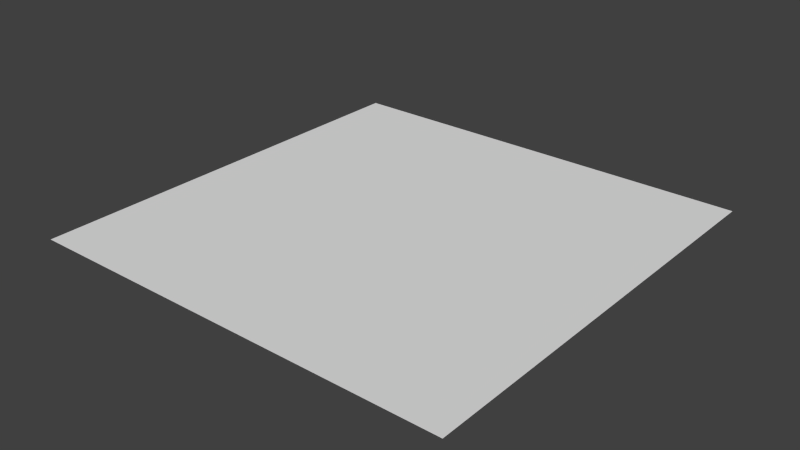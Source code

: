 # Source: test.blend  (saved by Blender 2.66.4; exported with 4.5.12 LTS)
import bpy
from mathutils import Matrix  # noqa: F401  (used for matrix-valued properties, if any)

bpy.ops.wm.read_factory_settings(use_empty=True)
scene = bpy.context.scene
scene.name = 'test'

# ---- collections
col_collection_1 = bpy.data.collections.new('Collection 1'); scene.collection.children.link(col_collection_1)

# ---- world
world_world = bpy.data.worlds.new('World'); scene.world = world_world
world_world.color = (0.05088, 0.05088, 0.05088)
world_world.use_sun_shadow = False
world_world.sun_shadow_jitter_overblur = 0.0
world_world.cycles.sampling_method = 'MANUAL'
world_world.cycles.sample_map_resolution = 256

# ---- meshes
me_test = bpy.data.meshes.new('test')
me_test.from_pydata([(2.002, -2.002, 0.0), (-2.002, -2.002, 0.0), (2.002, 2.002, 0.0), (-2.002, 2.002, 0.0)], [], [(1, 0, 2, 3)])
_uv = me_test.uv_layers.new(name='UVMap')
_uv.uv.foreach_set('vector', [9.998e-05, 0.0001001, 0.9999, 9.998e-05, 0.9999, 0.9999, 9.998e-05, 0.9999])
me_test.use_remesh_preserve_volume = False
me_test.use_remesh_preserve_attributes = False
me_test.use_mirror_vertex_groups = False
me_test.update()

# ---- objects
ob_test = bpy.data.objects.new('test', me_test)

# ---- transforms, parenting, visibility, modifiers, constraints
ob_test.location = (0.0, 0.0, 0.0)
ob_test.lineart.crease_threshold = 0.0

# ---- collection membership
col_collection_1.objects.link(ob_test)

# ---- scene / render settings (as saved in the file)
scene.frame_start = 1; scene.frame_end = 250; scene.frame_set(1)
scene.render.engine = 'BLENDER_EEVEE_NEXT'
scene.render.image_settings.color_mode = 'RGB'
scene.render.image_settings.compression = 90
scene.render.resolution_percentage = 50
scene.render.dither_intensity = 0.0
scene.cycles.use_denoising = False
scene.cycles.samples = 10
scene.cycles.sampling_pattern = 'TABULATED_SOBOL'
scene.cycles.light_sampling_threshold = 0.0
scene.cycles.use_adaptive_sampling = False
scene.cycles.use_light_tree = False
scene.cycles.blur_glossy = 0.0
scene.cycles.volume_bounces = 1
scene.cycles.pixel_filter_type = 'GAUSSIAN'
scene.cycles.sample_clamp_indirect = 0.0
scene.view_settings.view_transform = 'Standard'
bpy.context.view_layer.update()

# ---- added for rendering (the .blend has no active camera and no usable light): camera, sun
cam_auto = bpy.data.cameras.new('AutoCamera')
cam_auto.lens = 50.0
cam_auto.sensor_width = 36.0
cam_auto.clip_end = 1000.0
ob_auto_camera = bpy.data.objects.new('AutoCamera', cam_auto)
scene.collection.objects.link(ob_auto_camera)
ob_auto_camera.location = (5.23949, -6.28739, 4.19159)
ob_auto_camera.rotation_euler = (1.09748, -7.21219e-08, 0.694738)
scene.camera = ob_auto_camera
light_auto_sun = bpy.data.lights.new('AutoSun', 'SUN')
light_auto_sun.energy = 3.0
light_auto_sun.angle = 0.0523599
ob_auto_sun = bpy.data.objects.new('AutoSun', light_auto_sun)
scene.collection.objects.link(ob_auto_sun)
ob_auto_sun.rotation_euler = (0.872665, 0.174533, 0.523599)
bpy.context.view_layer.update()
